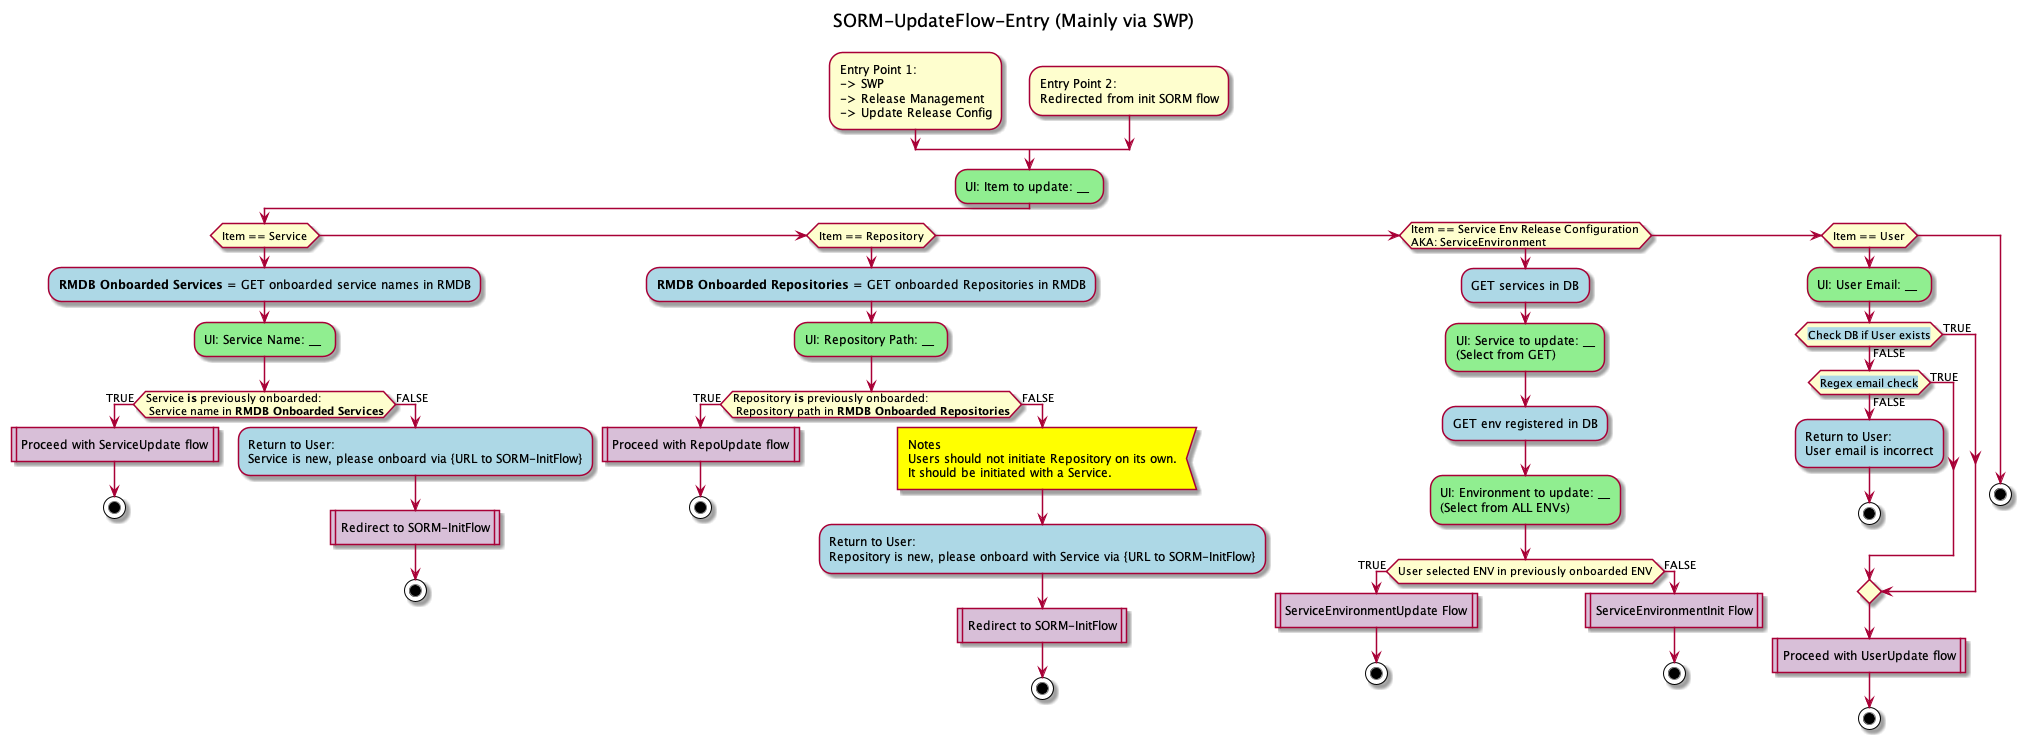

The diagram above was rendered by PlantUML. Its source (embedded in the PNG):
@startuml
title SORM-UpdateFlow-Entry (Mainly via SWP)

split
    -[hidden]->
    :Entry Point 1:\n-> SWP\n-> Release Management\n-> Update Release Config;
split again
    -[hidden]->
    :Entry Point 2:\nRedirected from init SORM flow;
end split

#LightGreen:UI: Item to update: __ ;

if (Item == Service) then
    #LightBlue:<b>RMDB Onboarded Services</b> = GET onboarded service names in RMDB;
    #LightGreen:UI: Service Name: __ ;

    if (Service <b>is</b> previously onboarded:\n Service name in <b>RMDB Onboarded Services</b>) then (TRUE)
        #Thistle:Proceed with ServiceUpdate flow|
        stop
    else (FALSE)
        #LightBlue:Return to User:\nService is new, please onboard via {URL to SORM-InitFlow};
        #Thistle:Redirect to SORM-InitFlow|
        stop
    endif
elseif (Item == Repository)
    #LightBlue:<b>RMDB Onboarded Repositories</b> = GET onboarded Repositories in RMDB;
    #LightGreen:UI: Repository Path: __ ;
    if (Repository <b>is</b> previously onboarded:\n Repository path in <b>RMDB Onboarded Repositories</b>) then (TRUE)
        #Thistle:Proceed with RepoUpdate flow|
        stop
    else (FALSE)
        #Yellow:Notes\nUsers should not initiate Repository on its own.\nIt should be initiated with a Service.<
        #LightBlue:Return to User:\nRepository is new, please onboard with Service via {URL to SORM-InitFlow};
        #Thistle:Redirect to SORM-InitFlow|
        stop
    endif
elseif (Item == Service Env Release Configuration\nAKA: ServiceEnvironment)
    #LightBlue:GET services in DB;
    #LightGreen:UI: Service to update: __\n(Select from GET);
    #LightBlue:GET env registered in DB;    
    #LightGreen:UI: Environment to update: __\n(Select from ALL ENVs);
    if (User selected ENV in previously onboarded ENV) then (TRUE) 
        #Thistle:ServiceEnvironmentUpdate Flow|
        stop
    else (FALSE)
        #Thistle:ServiceEnvironmentInit Flow|
        stop
    endif
elseif (Item == User)
    ' :Item == User]
    #LightGreen:UI: User Email: __ ;
    if (<back:lightblue>Check DB if User exists) then (TRUE)
    else (FALSE)
        if (<back:lightblue>Regex email check) then (TRUE)
        else (FALSE)
            #LightBlue:Return to User:\nUser email is incorrect;
            stop
        endif
    endif
    #Thistle:Proceed with UserUpdate flow|
    stop
else
    stop
endif


@enduml